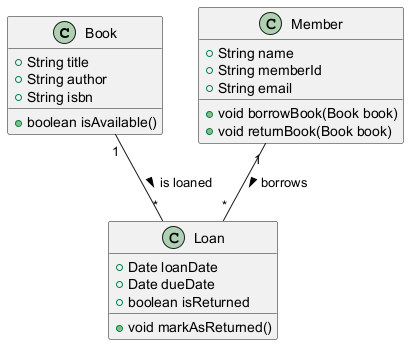

The diagram above was rendered by PlantUML. Its source (embedded in the PNG):
@startuml
class Book {
    +String title
    +String author
    +String isbn
    +boolean isAvailable()
}

class Member {
    +String name
    +String memberId
    +String email
    +void borrowBook(Book book)
    +void returnBook(Book book)
}

class Loan {
    +Date loanDate
    +Date dueDate
    +boolean isReturned
    +void markAsReturned()
}

Member "1" -- "*" Loan : borrows >
Book "1" -- "*" Loan : is loaned >
@enduml